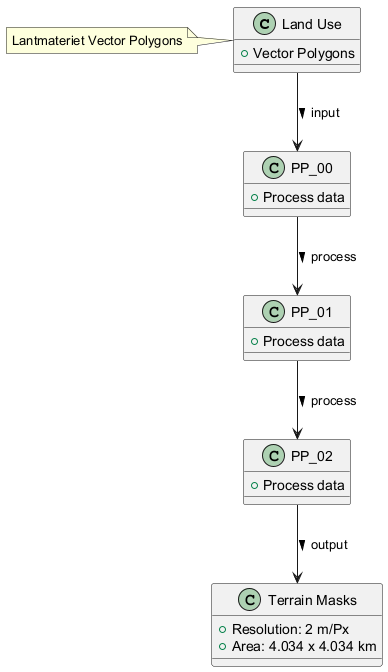

The diagram above was rendered by PlantUML. Its source (embedded in the PNG):
@startuml
class "Land Use" {
  + Vector Polygons
}
class "PP_00" {
  + Process data
}
class "PP_01" {
  + Process data
}
class "PP_02" {
  + Process data
}
class "Terrain Masks" {
  + Resolution: 2 m/Px
  + Area: 4.034 x 4.034 km
}

"Land Use" --> "PP_00" : input >
"PP_00" --> "PP_01" : process >
"PP_01" --> "PP_02" : process >
"PP_02" --> "Terrain Masks" : output >

note left of "Land Use"
  Lantmateriet Vector Polygons
end note
@enduml